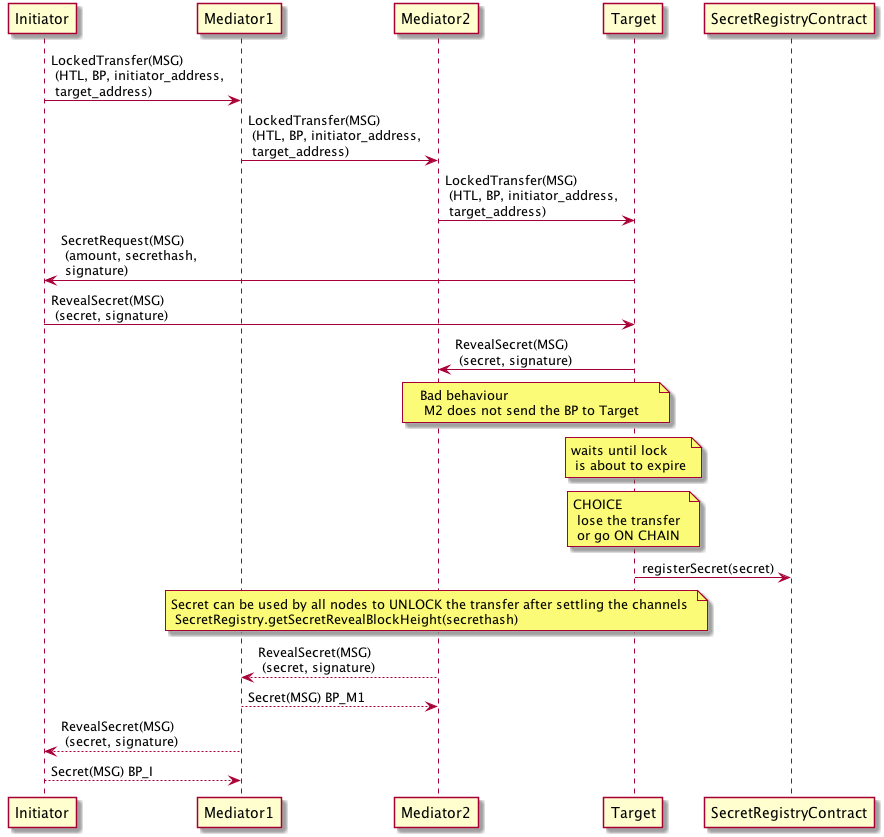

The diagram above was rendered by PlantUML. Its source (embedded in the PNG):
@startuml
participant Initiator
participant Mediator1
participant Mediator2
participant Target
participant SecretRegistryContract

Initiator -> Mediator1: LockedTransfer(MSG) \n (HTL, BP, initiator_address,\n target_address)
Mediator1 -> Mediator2: LockedTransfer(MSG) \n (HTL, BP, initiator_address,\n target_address)
Mediator2 -> Target: LockedTransfer(MSG) \n (HTL, BP, initiator_address,\n target_address)
Target -> Initiator: SecretRequest(MSG) \n (amount, secrethash,\n signature)
Initiator -> Target: RevealSecret(MSG) \n (secret, signature)
Target -> Mediator2: RevealSecret(MSG) \n (secret, signature)

Note over Mediator2, Target: Bad behaviour \n M2 does not send the BP to Target


Note over Target: waits until lock \n is about to expire
Note over Target: CHOICE \n lose the transfer \n or go ON CHAIN
Target -> SecretRegistryContract: registerSecret(secret)
Note over Mediator1, Target: Secret can be used by all nodes to UNLOCK the transfer after settling the channels \n SecretRegistry.getSecretRevealBlockHeight(secrethash)
Mediator2 --> Mediator1: RevealSecret(MSG) \n (secret, signature)
Mediator1 --> Mediator2: Secret(MSG) BP_M1
Mediator1 --> Initiator: RevealSecret(MSG) \n (secret, signature)
Initiator --> Mediator1: Secret(MSG) BP_I
@enduml